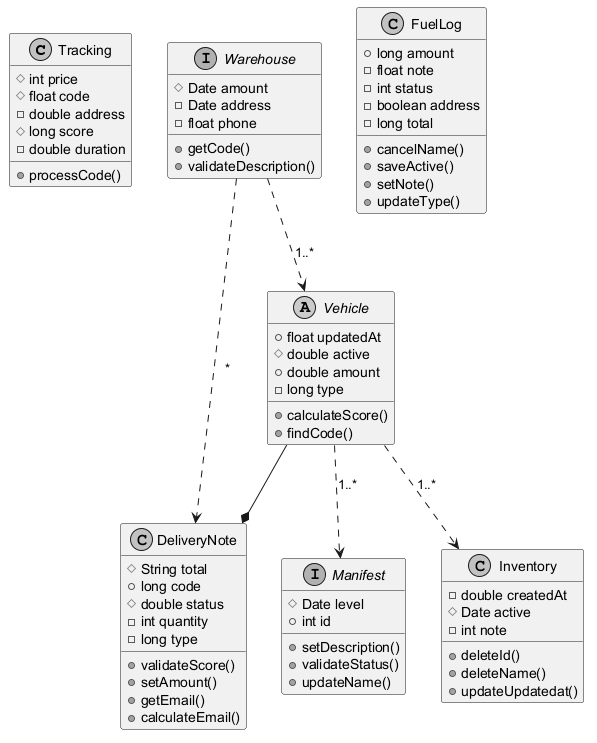

The diagram above was rendered by PlantUML. Its source (embedded in the PNG):
@startuml
skinparam monochrome true
class Tracking {
  #int price
  #float code
  -double address
  #long score
  -double duration
  +processCode()
}
abstract class Vehicle {
  +float updatedAt
  #double active
  +double amount
  -long type
  +calculateScore()
  +findCode()
}
class Inventory {
  -double createdAt
  #Date active
  -int note
  +deleteId()
  +deleteName()
  +updateUpdatedat()
}
interface Warehouse {
  #Date amount
  -Date address
  -float phone
  +getCode()
  +validateDescription()
}
class FuelLog {
  +long amount
  -float note
  -int status
  -boolean address
  -long total
  +cancelName()
  +saveActive()
  +setNote()
  +updateType()
}
class DeliveryNote {
  #String total
  +long code
  #double status
  -int quantity
  -long type
  +validateScore()
  +setAmount()
  +getEmail()
  +calculateEmail()
}
interface Manifest {
  #Date level
  +int id
  +setDescription()
  +validateStatus()
  +updateName()
}
Vehicle ..> Manifest : "1..*"
Vehicle --* DeliveryNote
Warehouse ..> Vehicle : "1..*"
Warehouse ..> DeliveryNote : "*"
Vehicle ..> Inventory : "1..*"
@enduml